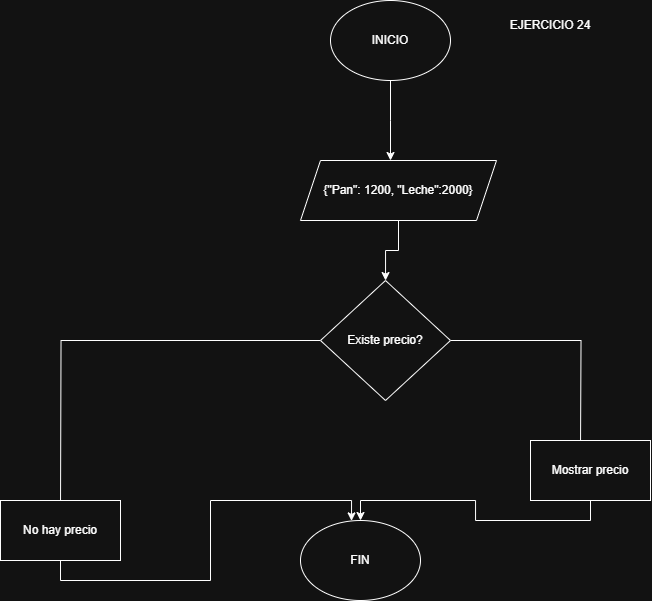

The diagram above was exported from draw.io. Its source (the exported page's mxGraphModel, read from the mxfile embedded in the PNG):
<mxGraphModel dx="918" dy="498" grid="1" gridSize="10" guides="1" tooltips="1" connect="1" arrows="1" fold="1" page="1" pageScale="1" pageWidth="827" pageHeight="1169" math="0" shadow="0">
  <root>
    <mxCell id="0" />
    <mxCell id="1" parent="0" />
    <mxCell id="6wQmdYcuKQzu73g1zjxt-4" style="edgeStyle=orthogonalEdgeStyle;rounded=0;orthogonalLoop=1;jettySize=auto;html=1;exitX=0.5;exitY=1;exitDx=0;exitDy=0;" edge="1" parent="1" source="6wQmdYcuKQzu73g1zjxt-3">
      <mxGeometry relative="1" as="geometry">
        <mxPoint x="420" y="210" as="targetPoint" />
      </mxGeometry>
    </mxCell>
    <mxCell id="6wQmdYcuKQzu73g1zjxt-3" value="INICIO" style="ellipse;whiteSpace=wrap;html=1;" vertex="1" parent="1">
      <mxGeometry x="360" y="50" width="120" height="80" as="geometry" />
    </mxCell>
    <mxCell id="6wQmdYcuKQzu73g1zjxt-8" style="edgeStyle=orthogonalEdgeStyle;rounded=0;orthogonalLoop=1;jettySize=auto;html=1;exitX=0.5;exitY=1;exitDx=0;exitDy=0;" edge="1" parent="1" source="6wQmdYcuKQzu73g1zjxt-5" target="6wQmdYcuKQzu73g1zjxt-6">
      <mxGeometry relative="1" as="geometry" />
    </mxCell>
    <mxCell id="6wQmdYcuKQzu73g1zjxt-5" value="{&quot;Pan&quot;: 1200, &quot;Leche&quot;:2000}" style="shape=parallelogram;perimeter=parallelogramPerimeter;whiteSpace=wrap;html=1;fixedSize=1;" vertex="1" parent="1">
      <mxGeometry x="330" y="210" width="196" height="60" as="geometry" />
    </mxCell>
    <mxCell id="6wQmdYcuKQzu73g1zjxt-7" style="edgeStyle=orthogonalEdgeStyle;rounded=0;orthogonalLoop=1;jettySize=auto;html=1;exitX=1;exitY=0.5;exitDx=0;exitDy=0;" edge="1" parent="1" source="6wQmdYcuKQzu73g1zjxt-6">
      <mxGeometry relative="1" as="geometry">
        <mxPoint x="610" y="500" as="targetPoint" />
      </mxGeometry>
    </mxCell>
    <mxCell id="6wQmdYcuKQzu73g1zjxt-10" style="edgeStyle=orthogonalEdgeStyle;rounded=0;orthogonalLoop=1;jettySize=auto;html=1;exitX=0;exitY=0.5;exitDx=0;exitDy=0;" edge="1" parent="1" source="6wQmdYcuKQzu73g1zjxt-6">
      <mxGeometry relative="1" as="geometry">
        <mxPoint x="90" y="560" as="targetPoint" />
      </mxGeometry>
    </mxCell>
    <mxCell id="6wQmdYcuKQzu73g1zjxt-6" value="Existe precio?" style="rhombus;whiteSpace=wrap;html=1;" vertex="1" parent="1">
      <mxGeometry x="350" y="330" width="130" height="120" as="geometry" />
    </mxCell>
    <mxCell id="gzUJo6PSt2RyND1eFOBv-3" style="edgeStyle=orthogonalEdgeStyle;rounded=0;orthogonalLoop=1;jettySize=auto;html=1;exitX=0.5;exitY=1;exitDx=0;exitDy=0;" edge="1" parent="1" source="6wQmdYcuKQzu73g1zjxt-9" target="gzUJo6PSt2RyND1eFOBv-2">
      <mxGeometry relative="1" as="geometry" />
    </mxCell>
    <mxCell id="6wQmdYcuKQzu73g1zjxt-9" value="Mostrar precio" style="rounded=0;whiteSpace=wrap;html=1;" vertex="1" parent="1">
      <mxGeometry x="560" y="490" width="120" height="60" as="geometry" />
    </mxCell>
    <mxCell id="gzUJo6PSt2RyND1eFOBv-1" value="No hay precio" style="rounded=0;whiteSpace=wrap;html=1;" vertex="1" parent="1">
      <mxGeometry x="30" y="550" width="120" height="60" as="geometry" />
    </mxCell>
    <mxCell id="gzUJo6PSt2RyND1eFOBv-2" value="FIN" style="ellipse;whiteSpace=wrap;html=1;" vertex="1" parent="1">
      <mxGeometry x="330" y="570" width="120" height="80" as="geometry" />
    </mxCell>
    <mxCell id="gzUJo6PSt2RyND1eFOBv-4" style="edgeStyle=orthogonalEdgeStyle;rounded=0;orthogonalLoop=1;jettySize=auto;html=1;exitX=0.5;exitY=1;exitDx=0;exitDy=0;entryX=0.425;entryY=0.005;entryDx=0;entryDy=0;entryPerimeter=0;" edge="1" parent="1" source="gzUJo6PSt2RyND1eFOBv-1" target="gzUJo6PSt2RyND1eFOBv-2">
      <mxGeometry relative="1" as="geometry" />
    </mxCell>
    <mxCell id="gzUJo6PSt2RyND1eFOBv-5" value="EJERCICIO 24" style="text;html=1;align=center;verticalAlign=middle;whiteSpace=wrap;rounded=0;" vertex="1" parent="1">
      <mxGeometry x="530" y="60" width="100" height="30" as="geometry" />
    </mxCell>
  </root>
</mxGraphModel>